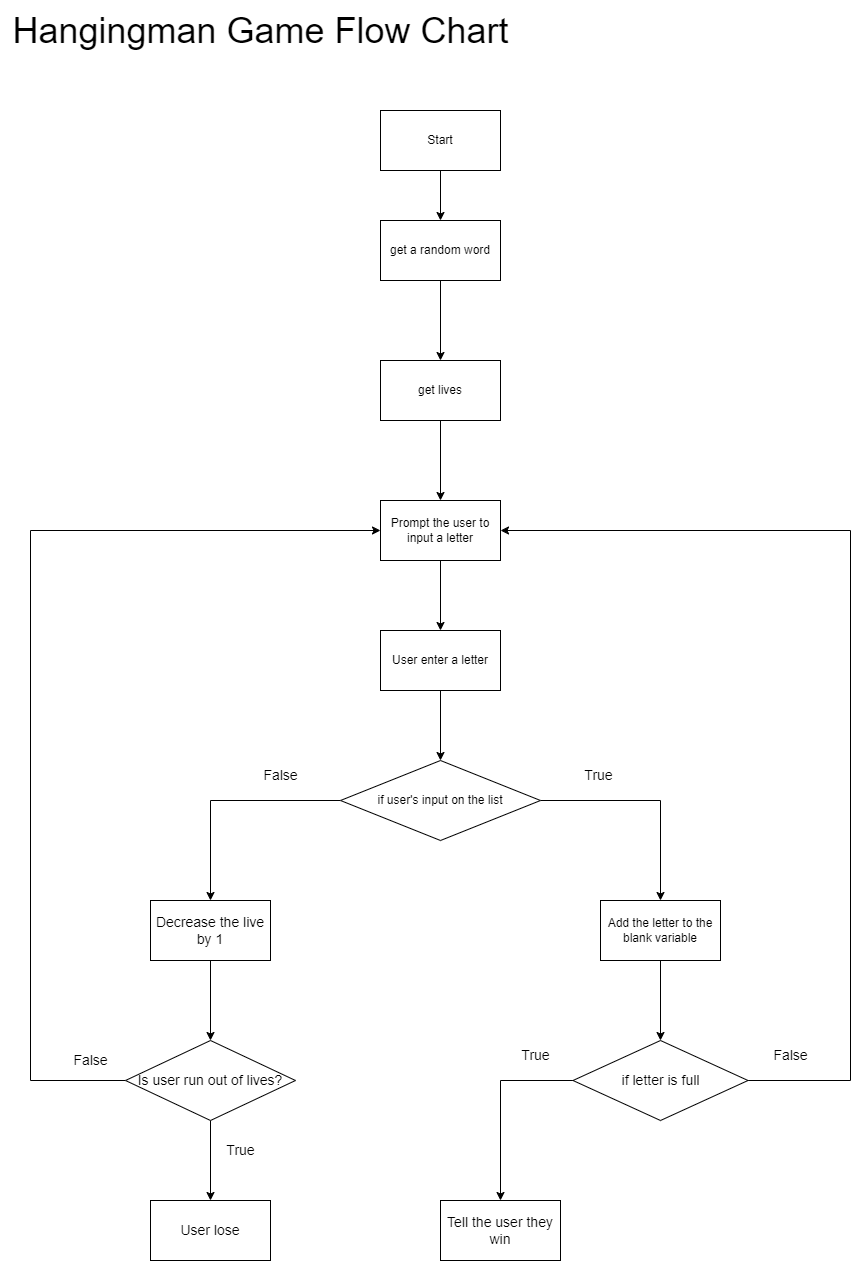

The diagram above was exported from draw.io. Its source (the exported page's mxGraphModel, read from the mxfile embedded in the PNG):
<mxGraphModel dx="2031" dy="3807" grid="1" gridSize="10" guides="1" tooltips="1" connect="1" arrows="1" fold="1" page="1" pageScale="1" pageWidth="2700" pageHeight="2700" math="0" shadow="0">
  <root>
    <mxCell id="0" />
    <mxCell id="1" parent="0" />
    <mxCell id="qzH6yeGHWH5jEWlwHlvJ-2" style="edgeStyle=orthogonalEdgeStyle;rounded=0;orthogonalLoop=1;jettySize=auto;html=1;" parent="1" source="l6JhpD0vXZui0ci1-yBO-1" target="qzH6yeGHWH5jEWlwHlvJ-1" edge="1">
      <mxGeometry relative="1" as="geometry" />
    </mxCell>
    <mxCell id="l6JhpD0vXZui0ci1-yBO-1" value="Start" style="rounded=0;whiteSpace=wrap;html=1;" parent="1" vertex="1">
      <mxGeometry x="410" y="60" width="120" height="60" as="geometry" />
    </mxCell>
    <mxCell id="AG7dktYHo94tnae3DPje-3" style="edgeStyle=orthogonalEdgeStyle;rounded=0;orthogonalLoop=1;jettySize=auto;html=1;entryX=0.5;entryY=0;entryDx=0;entryDy=0;" parent="1" source="l6JhpD0vXZui0ci1-yBO-2" target="AG7dktYHo94tnae3DPje-1" edge="1">
      <mxGeometry relative="1" as="geometry" />
    </mxCell>
    <mxCell id="l6JhpD0vXZui0ci1-yBO-2" value="Prompt the user to input a letter" style="rounded=0;whiteSpace=wrap;html=1;" parent="1" vertex="1">
      <mxGeometry x="410" y="450" width="120" height="60" as="geometry" />
    </mxCell>
    <mxCell id="AG7dktYHo94tnae3DPje-11" style="edgeStyle=orthogonalEdgeStyle;rounded=0;orthogonalLoop=1;jettySize=auto;html=1;fontSize=14;" parent="1" source="AG7dktYHo94tnae3DPje-1" target="AG7dktYHo94tnae3DPje-4" edge="1">
      <mxGeometry relative="1" as="geometry" />
    </mxCell>
    <mxCell id="AG7dktYHo94tnae3DPje-1" value="User enter a letter" style="rounded=0;whiteSpace=wrap;html=1;" parent="1" vertex="1">
      <mxGeometry x="410" y="580" width="120" height="60" as="geometry" />
    </mxCell>
    <mxCell id="AG7dktYHo94tnae3DPje-6" style="edgeStyle=orthogonalEdgeStyle;rounded=0;orthogonalLoop=1;jettySize=auto;html=1;entryX=0.5;entryY=0;entryDx=0;entryDy=0;" parent="1" source="AG7dktYHo94tnae3DPje-4" target="AG7dktYHo94tnae3DPje-5" edge="1">
      <mxGeometry relative="1" as="geometry" />
    </mxCell>
    <mxCell id="AG7dktYHo94tnae3DPje-9" style="edgeStyle=orthogonalEdgeStyle;rounded=0;orthogonalLoop=1;jettySize=auto;html=1;entryX=0.5;entryY=0;entryDx=0;entryDy=0;fontSize=14;" parent="1" source="AG7dktYHo94tnae3DPje-4" target="AG7dktYHo94tnae3DPje-8" edge="1">
      <mxGeometry relative="1" as="geometry" />
    </mxCell>
    <mxCell id="AG7dktYHo94tnae3DPje-4" value="if user's input on the list" style="rhombus;whiteSpace=wrap;html=1;" parent="1" vertex="1">
      <mxGeometry x="370" y="710" width="200" height="80" as="geometry" />
    </mxCell>
    <mxCell id="AG7dktYHo94tnae3DPje-17" style="edgeStyle=orthogonalEdgeStyle;rounded=0;orthogonalLoop=1;jettySize=auto;html=1;fontSize=14;" parent="1" source="AG7dktYHo94tnae3DPje-5" target="AG7dktYHo94tnae3DPje-16" edge="1">
      <mxGeometry relative="1" as="geometry" />
    </mxCell>
    <mxCell id="AG7dktYHo94tnae3DPje-5" value="Add the letter to the blank variable" style="rounded=0;whiteSpace=wrap;html=1;" parent="1" vertex="1">
      <mxGeometry x="630" y="850" width="120" height="60" as="geometry" />
    </mxCell>
    <mxCell id="AG7dktYHo94tnae3DPje-7" value="&lt;font style=&quot;font-size: 14px;&quot;&gt;True&lt;/font&gt;" style="text;html=1;align=center;verticalAlign=middle;resizable=0;points=[];autosize=1;strokeColor=none;fillColor=none;" parent="1" vertex="1">
      <mxGeometry x="602.5" y="710" width="50" height="30" as="geometry" />
    </mxCell>
    <mxCell id="AG7dktYHo94tnae3DPje-27" style="edgeStyle=orthogonalEdgeStyle;rounded=0;orthogonalLoop=1;jettySize=auto;html=1;entryX=0.5;entryY=0;entryDx=0;entryDy=0;fontSize=14;" parent="1" source="AG7dktYHo94tnae3DPje-8" target="AG7dktYHo94tnae3DPje-26" edge="1">
      <mxGeometry relative="1" as="geometry" />
    </mxCell>
    <mxCell id="AG7dktYHo94tnae3DPje-8" value="Decrease the live by 1" style="rounded=0;whiteSpace=wrap;html=1;fontSize=14;" parent="1" vertex="1">
      <mxGeometry x="180" y="850" width="120" height="60" as="geometry" />
    </mxCell>
    <mxCell id="AG7dktYHo94tnae3DPje-10" value="False" style="text;html=1;align=center;verticalAlign=middle;resizable=0;points=[];autosize=1;strokeColor=none;fillColor=none;fontSize=14;" parent="1" vertex="1">
      <mxGeometry x="280" y="710" width="60" height="30" as="geometry" />
    </mxCell>
    <mxCell id="AG7dktYHo94tnae3DPje-19" style="edgeStyle=orthogonalEdgeStyle;rounded=0;orthogonalLoop=1;jettySize=auto;html=1;entryX=0.5;entryY=0;entryDx=0;entryDy=0;fontSize=14;" parent="1" source="AG7dktYHo94tnae3DPje-16" target="AG7dktYHo94tnae3DPje-18" edge="1">
      <mxGeometry relative="1" as="geometry">
        <Array as="points">
          <mxPoint x="530" y="1030" />
          <mxPoint x="530" y="1150" />
        </Array>
      </mxGeometry>
    </mxCell>
    <mxCell id="AG7dktYHo94tnae3DPje-22" style="edgeStyle=orthogonalEdgeStyle;rounded=0;orthogonalLoop=1;jettySize=auto;html=1;entryX=1;entryY=0.5;entryDx=0;entryDy=0;fontSize=14;" parent="1" source="AG7dktYHo94tnae3DPje-16" target="l6JhpD0vXZui0ci1-yBO-2" edge="1">
      <mxGeometry relative="1" as="geometry">
        <Array as="points">
          <mxPoint x="880" y="1030" />
          <mxPoint x="880" y="480" />
        </Array>
      </mxGeometry>
    </mxCell>
    <mxCell id="AG7dktYHo94tnae3DPje-16" value="if letter is full" style="rhombus;whiteSpace=wrap;html=1;fontSize=14;" parent="1" vertex="1">
      <mxGeometry x="602.5" y="990" width="175" height="80" as="geometry" />
    </mxCell>
    <mxCell id="AG7dktYHo94tnae3DPje-18" value="Tell the user they win" style="rounded=0;whiteSpace=wrap;html=1;fontSize=14;" parent="1" vertex="1">
      <mxGeometry x="470" y="1150" width="120" height="60" as="geometry" />
    </mxCell>
    <mxCell id="AG7dktYHo94tnae3DPje-20" value="True" style="text;html=1;align=center;verticalAlign=middle;resizable=0;points=[];autosize=1;strokeColor=none;fillColor=none;fontSize=14;" parent="1" vertex="1">
      <mxGeometry x="540" y="990" width="50" height="30" as="geometry" />
    </mxCell>
    <mxCell id="AG7dktYHo94tnae3DPje-23" value="False" style="text;html=1;align=center;verticalAlign=middle;resizable=0;points=[];autosize=1;strokeColor=none;fillColor=none;fontSize=14;" parent="1" vertex="1">
      <mxGeometry x="790" y="990" width="60" height="30" as="geometry" />
    </mxCell>
    <mxCell id="AG7dktYHo94tnae3DPje-28" style="edgeStyle=orthogonalEdgeStyle;rounded=0;orthogonalLoop=1;jettySize=auto;html=1;entryX=0;entryY=0.5;entryDx=0;entryDy=0;fontSize=14;" parent="1" source="AG7dktYHo94tnae3DPje-26" target="l6JhpD0vXZui0ci1-yBO-2" edge="1">
      <mxGeometry relative="1" as="geometry">
        <Array as="points">
          <mxPoint x="60" y="1030" />
          <mxPoint x="60" y="480" />
        </Array>
      </mxGeometry>
    </mxCell>
    <mxCell id="AG7dktYHo94tnae3DPje-31" style="edgeStyle=orthogonalEdgeStyle;rounded=0;orthogonalLoop=1;jettySize=auto;html=1;fontSize=14;" parent="1" source="AG7dktYHo94tnae3DPje-26" target="AG7dktYHo94tnae3DPje-30" edge="1">
      <mxGeometry relative="1" as="geometry" />
    </mxCell>
    <mxCell id="AG7dktYHo94tnae3DPje-26" value="Is user run out of lives?" style="rhombus;whiteSpace=wrap;html=1;fontSize=14;" parent="1" vertex="1">
      <mxGeometry x="155" y="990" width="170" height="80" as="geometry" />
    </mxCell>
    <mxCell id="AG7dktYHo94tnae3DPje-29" value="False" style="text;html=1;align=center;verticalAlign=middle;resizable=0;points=[];autosize=1;strokeColor=none;fillColor=none;fontSize=14;" parent="1" vertex="1">
      <mxGeometry x="90" y="995" width="60" height="30" as="geometry" />
    </mxCell>
    <mxCell id="AG7dktYHo94tnae3DPje-30" value="User lose" style="rounded=0;whiteSpace=wrap;html=1;fontSize=14;" parent="1" vertex="1">
      <mxGeometry x="180" y="1150" width="120" height="60" as="geometry" />
    </mxCell>
    <mxCell id="AG7dktYHo94tnae3DPje-32" value="True" style="text;html=1;align=center;verticalAlign=middle;resizable=0;points=[];autosize=1;strokeColor=none;fillColor=none;fontSize=14;" parent="1" vertex="1">
      <mxGeometry x="245" y="1085" width="50" height="30" as="geometry" />
    </mxCell>
    <mxCell id="qzH6yeGHWH5jEWlwHlvJ-5" style="edgeStyle=orthogonalEdgeStyle;rounded=0;orthogonalLoop=1;jettySize=auto;html=1;" parent="1" source="qzH6yeGHWH5jEWlwHlvJ-1" target="qzH6yeGHWH5jEWlwHlvJ-4" edge="1">
      <mxGeometry relative="1" as="geometry" />
    </mxCell>
    <mxCell id="qzH6yeGHWH5jEWlwHlvJ-1" value="get a random word" style="rounded=0;whiteSpace=wrap;html=1;" parent="1" vertex="1">
      <mxGeometry x="410" y="170" width="120" height="60" as="geometry" />
    </mxCell>
    <mxCell id="qzH6yeGHWH5jEWlwHlvJ-6" style="edgeStyle=orthogonalEdgeStyle;rounded=0;orthogonalLoop=1;jettySize=auto;html=1;" parent="1" source="qzH6yeGHWH5jEWlwHlvJ-4" target="l6JhpD0vXZui0ci1-yBO-2" edge="1">
      <mxGeometry relative="1" as="geometry" />
    </mxCell>
    <mxCell id="qzH6yeGHWH5jEWlwHlvJ-4" value="get lives" style="rounded=0;whiteSpace=wrap;html=1;" parent="1" vertex="1">
      <mxGeometry x="410" y="310" width="120" height="60" as="geometry" />
    </mxCell>
    <mxCell id="YC1PLZ0sDxf_lgWi9JRK-1" value="Hangingman Game Flow Chart" style="text;html=1;align=center;verticalAlign=middle;resizable=0;points=[];autosize=1;strokeColor=none;fillColor=none;fontSize=36;" vertex="1" parent="1">
      <mxGeometry x="30" y="-50" width="520" height="60" as="geometry" />
    </mxCell>
  </root>
</mxGraphModel>